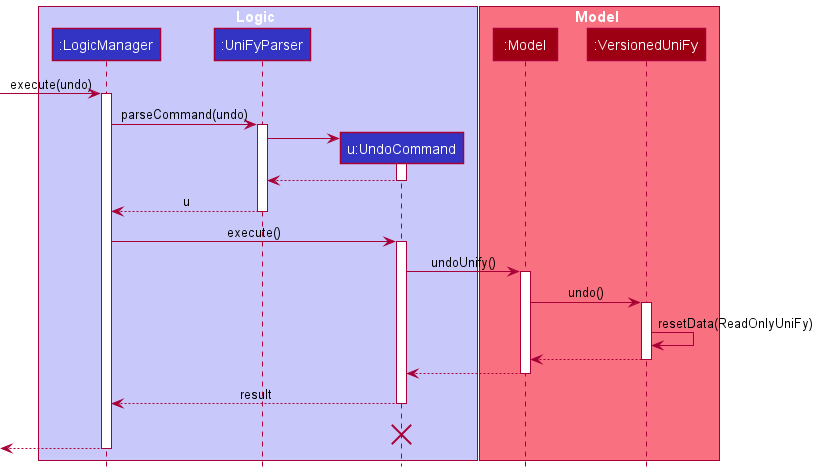

The diagram above was rendered by PlantUML. Its source (embedded in the PNG):
@startuml
!include style.puml

box Logic LOGIC_COLOR_T1
participant ":LogicManager" as LogicManager LOGIC_COLOR
participant ":UniFyParser" as UniFyParser LOGIC_COLOR
participant "u:UndoCommand" as UndoCommand LOGIC_COLOR
end box

box Model MODEL_COLOR_T1
participant ":Model" as Model MODEL_COLOR
participant ":VersionedUniFy" as VersionedUniFy MODEL_COLOR
end box
[-> LogicManager : execute(undo)
activate LogicManager

LogicManager -> UniFyParser : parseCommand(undo)
activate UniFyParser

create UndoCommand
UniFyParser -> UndoCommand
activate UndoCommand

UndoCommand --> UniFyParser
deactivate UndoCommand

UniFyParser --> LogicManager : u
deactivate UniFyParser

LogicManager -> UndoCommand : execute()
activate UndoCommand

UndoCommand -> Model : undoUnify()
activate Model

Model -> VersionedUniFy : undo()
activate VersionedUniFy

VersionedUniFy -> VersionedUniFy :resetData(ReadOnlyUniFy)
VersionedUniFy --> Model :
deactivate VersionedUniFy

Model --> UndoCommand
deactivate Model

UndoCommand --> LogicManager : result
deactivate UndoCommand
UndoCommand -[hidden]-> LogicManager : result
destroy UndoCommand

[<--LogicManager
deactivate LogicManager
@enduml